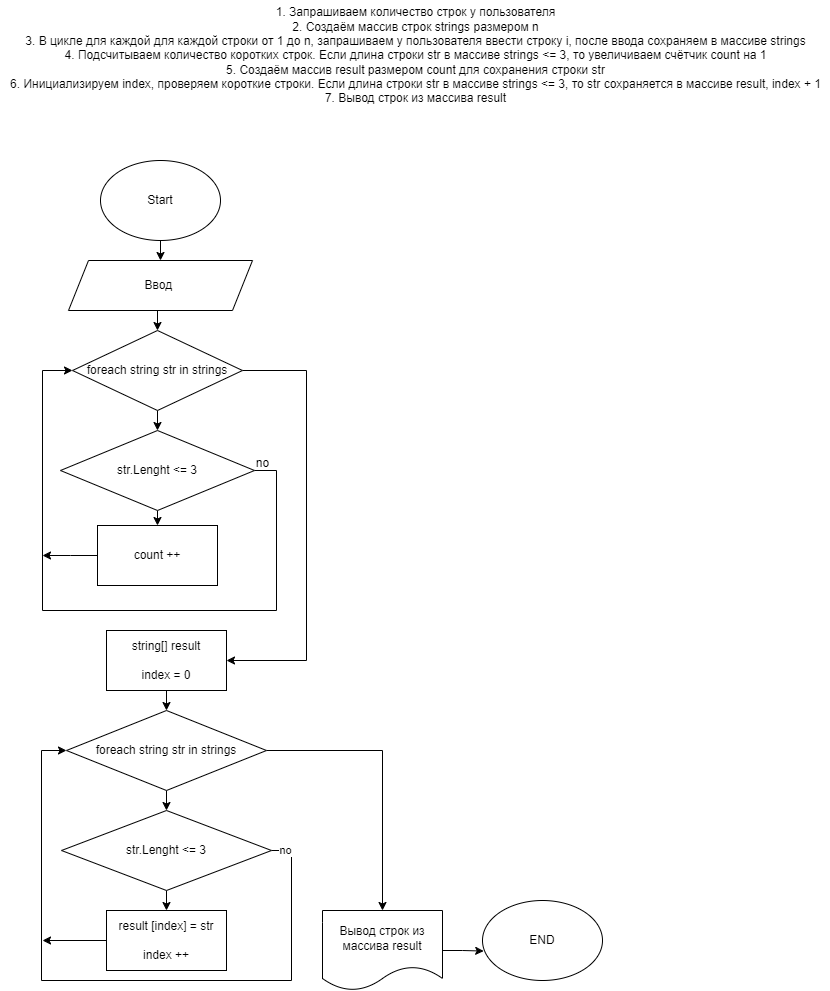

The diagram above was exported from draw.io. Its source (the exported page's mxGraphModel, read from the mxfile embedded in the PNG):
<mxGraphModel dx="1290" dy="557" grid="1" gridSize="10" guides="1" tooltips="1" connect="1" arrows="1" fold="1" page="1" pageScale="1" pageWidth="827" pageHeight="1169" math="0" shadow="0">
  <root>
    <mxCell id="0" />
    <mxCell id="1" parent="0" />
    <mxCell id="0Pi5fOEEiZcY3qVHhxMw-1" style="edgeStyle=orthogonalEdgeStyle;rounded=0;orthogonalLoop=1;jettySize=auto;html=1;exitX=0.5;exitY=1;exitDx=0;exitDy=0;entryX=0.5;entryY=0;entryDx=0;entryDy=0;" edge="1" parent="1" source="0Pi5fOEEiZcY3qVHhxMw-2" target="0Pi5fOEEiZcY3qVHhxMw-4">
      <mxGeometry relative="1" as="geometry" />
    </mxCell>
    <mxCell id="0Pi5fOEEiZcY3qVHhxMw-2" value="Start" style="ellipse;whiteSpace=wrap;html=1;" vertex="1" parent="1">
      <mxGeometry x="100" y="210" width="120" height="80" as="geometry" />
    </mxCell>
    <mxCell id="0Pi5fOEEiZcY3qVHhxMw-3" style="edgeStyle=orthogonalEdgeStyle;rounded=0;orthogonalLoop=1;jettySize=auto;html=1;exitX=0.5;exitY=1;exitDx=0;exitDy=0;entryX=0.5;entryY=0;entryDx=0;entryDy=0;" edge="1" parent="1" source="0Pi5fOEEiZcY3qVHhxMw-4" target="0Pi5fOEEiZcY3qVHhxMw-12">
      <mxGeometry relative="1" as="geometry" />
    </mxCell>
    <mxCell id="0Pi5fOEEiZcY3qVHhxMw-4" value="Ввод&amp;nbsp;" style="shape=parallelogram;perimeter=parallelogramPerimeter;whiteSpace=wrap;html=1;fixedSize=1;" vertex="1" parent="1">
      <mxGeometry x="68" y="310" width="184" height="50" as="geometry" />
    </mxCell>
    <mxCell id="0Pi5fOEEiZcY3qVHhxMw-5" style="edgeStyle=orthogonalEdgeStyle;rounded=0;orthogonalLoop=1;jettySize=auto;html=1;exitX=0.5;exitY=1;exitDx=0;exitDy=0;entryX=0.5;entryY=0;entryDx=0;entryDy=0;" edge="1" parent="1" source="0Pi5fOEEiZcY3qVHhxMw-7" target="0Pi5fOEEiZcY3qVHhxMw-14">
      <mxGeometry relative="1" as="geometry" />
    </mxCell>
    <mxCell id="0Pi5fOEEiZcY3qVHhxMw-6" style="edgeStyle=orthogonalEdgeStyle;rounded=0;orthogonalLoop=1;jettySize=auto;html=1;exitX=1;exitY=0.5;exitDx=0;exitDy=0;entryX=0;entryY=0.5;entryDx=0;entryDy=0;" edge="1" parent="1" source="0Pi5fOEEiZcY3qVHhxMw-7" target="0Pi5fOEEiZcY3qVHhxMw-12">
      <mxGeometry relative="1" as="geometry">
        <Array as="points">
          <mxPoint x="276" y="520" />
          <mxPoint x="276" y="660" />
          <mxPoint x="42" y="660" />
          <mxPoint x="42" y="420" />
        </Array>
      </mxGeometry>
    </mxCell>
    <mxCell id="0Pi5fOEEiZcY3qVHhxMw-7" value="str.Lenght &amp;lt;= 3" style="rhombus;whiteSpace=wrap;html=1;" vertex="1" parent="1">
      <mxGeometry x="60" y="480" width="194" height="80" as="geometry" />
    </mxCell>
    <mxCell id="0Pi5fOEEiZcY3qVHhxMw-8" value="Вывод строк из массива result" style="shape=document;whiteSpace=wrap;html=1;boundedLbl=1;" vertex="1" parent="1">
      <mxGeometry x="322" y="960" width="120" height="80" as="geometry" />
    </mxCell>
    <mxCell id="0Pi5fOEEiZcY3qVHhxMw-9" value="END" style="ellipse;whiteSpace=wrap;html=1;" vertex="1" parent="1">
      <mxGeometry x="482" y="950" width="120" height="80" as="geometry" />
    </mxCell>
    <mxCell id="0Pi5fOEEiZcY3qVHhxMw-10" style="edgeStyle=orthogonalEdgeStyle;rounded=0;orthogonalLoop=1;jettySize=auto;html=1;exitX=0.5;exitY=1;exitDx=0;exitDy=0;entryX=0.5;entryY=0;entryDx=0;entryDy=0;" edge="1" parent="1" source="0Pi5fOEEiZcY3qVHhxMw-12" target="0Pi5fOEEiZcY3qVHhxMw-7">
      <mxGeometry relative="1" as="geometry" />
    </mxCell>
    <mxCell id="0Pi5fOEEiZcY3qVHhxMw-11" style="edgeStyle=orthogonalEdgeStyle;rounded=0;orthogonalLoop=1;jettySize=auto;html=1;exitX=1;exitY=0.5;exitDx=0;exitDy=0;entryX=1;entryY=0.5;entryDx=0;entryDy=0;" edge="1" parent="1" source="0Pi5fOEEiZcY3qVHhxMw-12" target="0Pi5fOEEiZcY3qVHhxMw-16">
      <mxGeometry relative="1" as="geometry">
        <Array as="points">
          <mxPoint x="306" y="420" />
          <mxPoint x="306" y="710" />
        </Array>
      </mxGeometry>
    </mxCell>
    <mxCell id="0Pi5fOEEiZcY3qVHhxMw-12" value="foreach string str in strings" style="rhombus;whiteSpace=wrap;html=1;" vertex="1" parent="1">
      <mxGeometry x="72" y="380" width="170" height="80" as="geometry" />
    </mxCell>
    <mxCell id="0Pi5fOEEiZcY3qVHhxMw-13" style="edgeStyle=orthogonalEdgeStyle;rounded=0;orthogonalLoop=1;jettySize=auto;html=1;exitX=0;exitY=0.5;exitDx=0;exitDy=0;" edge="1" parent="1" source="0Pi5fOEEiZcY3qVHhxMw-14">
      <mxGeometry relative="1" as="geometry">
        <mxPoint x="42" y="605" as="targetPoint" />
      </mxGeometry>
    </mxCell>
    <mxCell id="0Pi5fOEEiZcY3qVHhxMw-14" value="count ++" style="rounded=0;whiteSpace=wrap;html=1;" vertex="1" parent="1">
      <mxGeometry x="97" y="575" width="120" height="60" as="geometry" />
    </mxCell>
    <mxCell id="0Pi5fOEEiZcY3qVHhxMw-15" style="edgeStyle=orthogonalEdgeStyle;rounded=0;orthogonalLoop=1;jettySize=auto;html=1;exitX=0.5;exitY=1;exitDx=0;exitDy=0;entryX=0.5;entryY=0;entryDx=0;entryDy=0;" edge="1" parent="1" source="0Pi5fOEEiZcY3qVHhxMw-16" target="0Pi5fOEEiZcY3qVHhxMw-19">
      <mxGeometry relative="1" as="geometry" />
    </mxCell>
    <mxCell id="0Pi5fOEEiZcY3qVHhxMw-16" value="string[] result&lt;div&gt;&lt;br&gt;&lt;/div&gt;&lt;div&gt;index = 0&lt;/div&gt;" style="rounded=0;whiteSpace=wrap;html=1;" vertex="1" parent="1">
      <mxGeometry x="106" y="680" width="120" height="60" as="geometry" />
    </mxCell>
    <mxCell id="0Pi5fOEEiZcY3qVHhxMw-17" style="edgeStyle=orthogonalEdgeStyle;rounded=0;orthogonalLoop=1;jettySize=auto;html=1;exitX=0.5;exitY=1;exitDx=0;exitDy=0;entryX=0.5;entryY=0;entryDx=0;entryDy=0;" edge="1" parent="1" source="0Pi5fOEEiZcY3qVHhxMw-19" target="0Pi5fOEEiZcY3qVHhxMw-23">
      <mxGeometry relative="1" as="geometry" />
    </mxCell>
    <mxCell id="0Pi5fOEEiZcY3qVHhxMw-18" style="edgeStyle=orthogonalEdgeStyle;rounded=0;orthogonalLoop=1;jettySize=auto;html=1;exitX=1;exitY=0.5;exitDx=0;exitDy=0;entryX=0.5;entryY=0;entryDx=0;entryDy=0;" edge="1" parent="1" source="0Pi5fOEEiZcY3qVHhxMw-19" target="0Pi5fOEEiZcY3qVHhxMw-8">
      <mxGeometry relative="1" as="geometry" />
    </mxCell>
    <mxCell id="0Pi5fOEEiZcY3qVHhxMw-19" value="foreach string str in strings" style="rhombus;whiteSpace=wrap;html=1;" vertex="1" parent="1">
      <mxGeometry x="66" y="760" width="200" height="80" as="geometry" />
    </mxCell>
    <mxCell id="0Pi5fOEEiZcY3qVHhxMw-20" style="edgeStyle=orthogonalEdgeStyle;rounded=0;orthogonalLoop=1;jettySize=auto;html=1;exitX=0.5;exitY=1;exitDx=0;exitDy=0;entryX=0.5;entryY=0;entryDx=0;entryDy=0;" edge="1" parent="1" source="0Pi5fOEEiZcY3qVHhxMw-23" target="0Pi5fOEEiZcY3qVHhxMw-25">
      <mxGeometry relative="1" as="geometry" />
    </mxCell>
    <mxCell id="0Pi5fOEEiZcY3qVHhxMw-21" style="edgeStyle=orthogonalEdgeStyle;rounded=0;orthogonalLoop=1;jettySize=auto;html=1;exitX=1;exitY=0.5;exitDx=0;exitDy=0;entryX=0;entryY=0.5;entryDx=0;entryDy=0;" edge="1" parent="1" source="0Pi5fOEEiZcY3qVHhxMw-23" target="0Pi5fOEEiZcY3qVHhxMw-19">
      <mxGeometry relative="1" as="geometry">
        <Array as="points">
          <mxPoint x="291" y="900" />
          <mxPoint x="291" y="1030" />
          <mxPoint x="41" y="1030" />
          <mxPoint x="41" y="800" />
        </Array>
      </mxGeometry>
    </mxCell>
    <mxCell id="0Pi5fOEEiZcY3qVHhxMw-22" value="no" style="edgeLabel;html=1;align=center;verticalAlign=middle;resizable=0;points=[];" vertex="1" connectable="0" parent="0Pi5fOEEiZcY3qVHhxMw-21">
      <mxGeometry x="-0.9597" y="1" relative="1" as="geometry">
        <mxPoint as="offset" />
      </mxGeometry>
    </mxCell>
    <mxCell id="0Pi5fOEEiZcY3qVHhxMw-23" value="str.Lenght &amp;lt;= 3" style="rhombus;whiteSpace=wrap;html=1;" vertex="1" parent="1">
      <mxGeometry x="61" y="860" width="210" height="80" as="geometry" />
    </mxCell>
    <mxCell id="0Pi5fOEEiZcY3qVHhxMw-24" style="edgeStyle=orthogonalEdgeStyle;rounded=0;orthogonalLoop=1;jettySize=auto;html=1;exitX=0;exitY=0.5;exitDx=0;exitDy=0;" edge="1" parent="1" source="0Pi5fOEEiZcY3qVHhxMw-25">
      <mxGeometry relative="1" as="geometry">
        <mxPoint x="42" y="990" as="targetPoint" />
      </mxGeometry>
    </mxCell>
    <mxCell id="0Pi5fOEEiZcY3qVHhxMw-25" value="result [index] = str&lt;div&gt;&lt;br&gt;&lt;/div&gt;&lt;div&gt;index ++&lt;/div&gt;" style="rounded=0;whiteSpace=wrap;html=1;" vertex="1" parent="1">
      <mxGeometry x="106" y="960" width="120" height="60" as="geometry" />
    </mxCell>
    <mxCell id="0Pi5fOEEiZcY3qVHhxMw-26" value="no" style="text;html=1;align=center;verticalAlign=middle;resizable=0;points=[];autosize=1;strokeColor=none;fillColor=none;" vertex="1" parent="1">
      <mxGeometry x="242" y="498" width="40" height="30" as="geometry" />
    </mxCell>
    <mxCell id="0Pi5fOEEiZcY3qVHhxMw-27" style="edgeStyle=orthogonalEdgeStyle;rounded=0;orthogonalLoop=1;jettySize=auto;html=1;exitX=1;exitY=0.5;exitDx=0;exitDy=0;entryX=0.01;entryY=0.632;entryDx=0;entryDy=0;entryPerimeter=0;" edge="1" parent="1" source="0Pi5fOEEiZcY3qVHhxMw-8" target="0Pi5fOEEiZcY3qVHhxMw-9">
      <mxGeometry relative="1" as="geometry" />
    </mxCell>
    <mxCell id="0Pi5fOEEiZcY3qVHhxMw-28" value="1. Запрашиваем количество строк у пользователя&lt;div&gt;2. Создаём массив строк strings размером n&lt;/div&gt;&lt;div&gt;3. В цикле для каждой для каждой строки от 1 до n, запрашиваем у пользователя ввести строку i, после ввода сохраняем в массиве strings&lt;/div&gt;&lt;div&gt;4. Подсчитываем количество коротких строк. Если длина строки str в массиве strings &amp;lt;= 3, то увеличиваем счётчик count на 1&lt;/div&gt;&lt;div&gt;5. Создаём массив result размером count для сохранения строки str&lt;/div&gt;&lt;div&gt;6. Инициализируем index, проверяем короткие строки.&amp;nbsp;&lt;span style=&quot;background-color: initial;&quot;&gt;Если длина строки str в массиве strings &amp;lt;= 3, то str сохраняется в массиве result, index + 1&lt;/span&gt;&lt;/div&gt;&lt;div&gt;&lt;span style=&quot;background-color: initial;&quot;&gt;7.&amp;nbsp;&lt;/span&gt;&lt;span style=&quot;text-wrap: wrap; background-color: initial;&quot;&gt;Вывод строк из массива result&lt;/span&gt;&lt;/div&gt;" style="text;html=1;align=center;verticalAlign=middle;resizable=0;points=[];autosize=1;strokeColor=none;fillColor=none;" vertex="1" parent="1">
      <mxGeometry y="50" width="830" height="110" as="geometry" />
    </mxCell>
  </root>
</mxGraphModel>